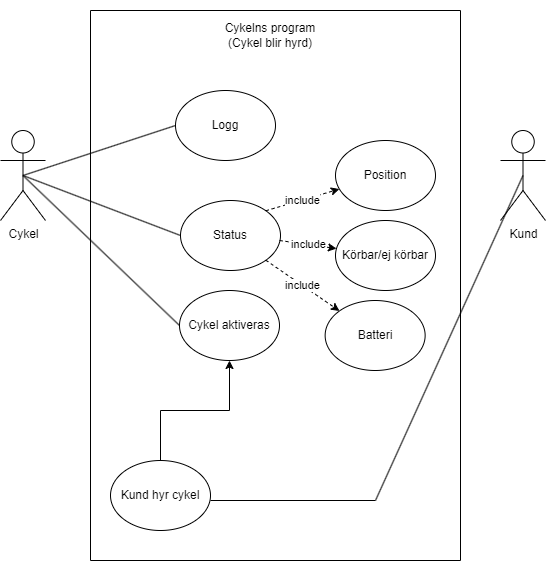

The diagram above was exported from draw.io. Its source (the exported page's mxGraphModel, read from the mxfile embedded in the PNG):
<mxGraphModel dx="1434" dy="764" grid="1" gridSize="10" guides="1" tooltips="1" connect="1" arrows="1" fold="1" page="1" pageScale="1" pageWidth="827" pageHeight="1169" math="0" shadow="0">
  <root>
    <mxCell id="0" />
    <mxCell id="1" parent="0" />
    <mxCell id="MTsK1E7pClFF69zPSKLR-1" value="" style="swimlane;startSize=0;" vertex="1" parent="1">
      <mxGeometry x="225" y="90" width="370" height="550" as="geometry" />
    </mxCell>
    <mxCell id="MTsK1E7pClFF69zPSKLR-2" value="Cykelns program&lt;br&gt;(Cykel blir hyrd)" style="text;html=1;strokeColor=none;fillColor=none;align=center;verticalAlign=middle;whiteSpace=wrap;rounded=0;" vertex="1" parent="MTsK1E7pClFF69zPSKLR-1">
      <mxGeometry x="70" y="-10" width="220" height="70" as="geometry" />
    </mxCell>
    <mxCell id="MTsK1E7pClFF69zPSKLR-3" value="Logg" style="ellipse;whiteSpace=wrap;html=1;" vertex="1" parent="MTsK1E7pClFF69zPSKLR-1">
      <mxGeometry x="85" y="80" width="100" height="70" as="geometry" />
    </mxCell>
    <mxCell id="MTsK1E7pClFF69zPSKLR-4" value="Status" style="ellipse;whiteSpace=wrap;html=1;" vertex="1" parent="MTsK1E7pClFF69zPSKLR-1">
      <mxGeometry x="90" y="190" width="100" height="70" as="geometry" />
    </mxCell>
    <mxCell id="MTsK1E7pClFF69zPSKLR-5" value="Position" style="ellipse;whiteSpace=wrap;html=1;" vertex="1" parent="MTsK1E7pClFF69zPSKLR-1">
      <mxGeometry x="245" y="130" width="100" height="70" as="geometry" />
    </mxCell>
    <mxCell id="MTsK1E7pClFF69zPSKLR-6" value="include" style="endArrow=classic;html=1;rounded=0;dashed=1;exitX=1;exitY=0;exitDx=0;exitDy=0;" edge="1" parent="MTsK1E7pClFF69zPSKLR-1" source="MTsK1E7pClFF69zPSKLR-4" target="MTsK1E7pClFF69zPSKLR-5">
      <mxGeometry width="50" height="50" relative="1" as="geometry">
        <mxPoint x="260" y="270" as="sourcePoint" />
        <mxPoint x="310" y="220" as="targetPoint" />
      </mxGeometry>
    </mxCell>
    <mxCell id="MTsK1E7pClFF69zPSKLR-7" style="edgeStyle=orthogonalEdgeStyle;rounded=0;orthogonalLoop=1;jettySize=auto;html=1;exitX=0.5;exitY=0;exitDx=0;exitDy=0;entryX=0.5;entryY=1;entryDx=0;entryDy=0;" edge="1" parent="MTsK1E7pClFF69zPSKLR-1" source="MTsK1E7pClFF69zPSKLR-8" target="MTsK1E7pClFF69zPSKLR-10">
      <mxGeometry relative="1" as="geometry" />
    </mxCell>
    <mxCell id="MTsK1E7pClFF69zPSKLR-8" value="Kund hyr cykel" style="ellipse;whiteSpace=wrap;html=1;" vertex="1" parent="MTsK1E7pClFF69zPSKLR-1">
      <mxGeometry x="20" y="450" width="100" height="70" as="geometry" />
    </mxCell>
    <mxCell id="MTsK1E7pClFF69zPSKLR-10" value="Cykel aktiveras" style="ellipse;whiteSpace=wrap;html=1;" vertex="1" parent="MTsK1E7pClFF69zPSKLR-1">
      <mxGeometry x="89" y="280" width="100" height="70" as="geometry" />
    </mxCell>
    <mxCell id="MTsK1E7pClFF69zPSKLR-11" value="" style="endArrow=none;html=1;rounded=0;" edge="1" parent="MTsK1E7pClFF69zPSKLR-1">
      <mxGeometry width="50" height="50" relative="1" as="geometry">
        <mxPoint x="285" y="490" as="sourcePoint" />
        <mxPoint x="120" y="490" as="targetPoint" />
      </mxGeometry>
    </mxCell>
    <mxCell id="MTsK1E7pClFF69zPSKLR-22" value="Körbar/ej körbar" style="ellipse;whiteSpace=wrap;html=1;" vertex="1" parent="MTsK1E7pClFF69zPSKLR-1">
      <mxGeometry x="245" y="210" width="100" height="70" as="geometry" />
    </mxCell>
    <mxCell id="MTsK1E7pClFF69zPSKLR-23" value="include" style="endArrow=classic;html=1;rounded=0;dashed=1;exitX=1;exitY=0;exitDx=0;exitDy=0;" edge="1" parent="MTsK1E7pClFF69zPSKLR-1" target="MTsK1E7pClFF69zPSKLR-22">
      <mxGeometry width="50" height="50" relative="1" as="geometry">
        <mxPoint x="189" y="230" as="sourcePoint" />
        <mxPoint x="324" y="250" as="targetPoint" />
      </mxGeometry>
    </mxCell>
    <mxCell id="MTsK1E7pClFF69zPSKLR-24" value="Batteri" style="ellipse;whiteSpace=wrap;html=1;" vertex="1" parent="MTsK1E7pClFF69zPSKLR-1">
      <mxGeometry x="234.64" y="290" width="100" height="70" as="geometry" />
    </mxCell>
    <mxCell id="MTsK1E7pClFF69zPSKLR-25" value="include" style="endArrow=classic;html=1;rounded=0;dashed=1;exitX=1;exitY=1;exitDx=0;exitDy=0;" edge="1" parent="MTsK1E7pClFF69zPSKLR-1" target="MTsK1E7pClFF69zPSKLR-24" source="MTsK1E7pClFF69zPSKLR-4">
      <mxGeometry width="50" height="50" relative="1" as="geometry">
        <mxPoint x="164.99533905932765" y="309.74873734152925" as="sourcePoint" />
        <mxPoint x="299.64" y="380" as="targetPoint" />
      </mxGeometry>
    </mxCell>
    <mxCell id="MTsK1E7pClFF69zPSKLR-15" value="Cykel" style="shape=umlActor;verticalLabelPosition=bottom;verticalAlign=top;html=1;outlineConnect=0;" vertex="1" parent="1">
      <mxGeometry x="135" y="210" width="45" height="90" as="geometry" />
    </mxCell>
    <mxCell id="MTsK1E7pClFF69zPSKLR-16" value="Kund" style="shape=umlActor;verticalLabelPosition=bottom;verticalAlign=top;html=1;outlineConnect=0;" vertex="1" parent="1">
      <mxGeometry x="635" y="210" width="45" height="90" as="geometry" />
    </mxCell>
    <mxCell id="MTsK1E7pClFF69zPSKLR-17" value="" style="endArrow=none;html=1;rounded=0;exitX=0.5;exitY=0.5;exitDx=0;exitDy=0;exitPerimeter=0;entryX=0;entryY=0.5;entryDx=0;entryDy=0;" edge="1" parent="1" source="MTsK1E7pClFF69zPSKLR-15" target="MTsK1E7pClFF69zPSKLR-3">
      <mxGeometry width="50" height="50" relative="1" as="geometry">
        <mxPoint x="485" y="360" as="sourcePoint" />
        <mxPoint x="535" y="310" as="targetPoint" />
      </mxGeometry>
    </mxCell>
    <mxCell id="MTsK1E7pClFF69zPSKLR-18" value="" style="endArrow=none;html=1;rounded=0;exitX=0.5;exitY=0.5;exitDx=0;exitDy=0;exitPerimeter=0;entryX=0;entryY=0.5;entryDx=0;entryDy=0;" edge="1" parent="1" source="MTsK1E7pClFF69zPSKLR-15" target="MTsK1E7pClFF69zPSKLR-4">
      <mxGeometry width="50" height="50" relative="1" as="geometry">
        <mxPoint x="485" y="360" as="sourcePoint" />
        <mxPoint x="535" y="310" as="targetPoint" />
      </mxGeometry>
    </mxCell>
    <mxCell id="MTsK1E7pClFF69zPSKLR-20" value="" style="endArrow=none;html=1;rounded=0;entryX=0.5;entryY=0.5;entryDx=0;entryDy=0;entryPerimeter=0;exitX=0;exitY=0.5;exitDx=0;exitDy=0;" edge="1" parent="1" source="MTsK1E7pClFF69zPSKLR-10" target="MTsK1E7pClFF69zPSKLR-15">
      <mxGeometry width="50" height="50" relative="1" as="geometry">
        <mxPoint x="390" y="420" as="sourcePoint" />
        <mxPoint x="440" y="370" as="targetPoint" />
      </mxGeometry>
    </mxCell>
    <mxCell id="MTsK1E7pClFF69zPSKLR-21" value="" style="endArrow=none;html=1;rounded=0;entryX=0.5;entryY=0.5;entryDx=0;entryDy=0;entryPerimeter=0;" edge="1" parent="1" target="MTsK1E7pClFF69zPSKLR-16">
      <mxGeometry width="50" height="50" relative="1" as="geometry">
        <mxPoint x="510" y="580" as="sourcePoint" />
        <mxPoint x="440" y="370" as="targetPoint" />
      </mxGeometry>
    </mxCell>
  </root>
</mxGraphModel>